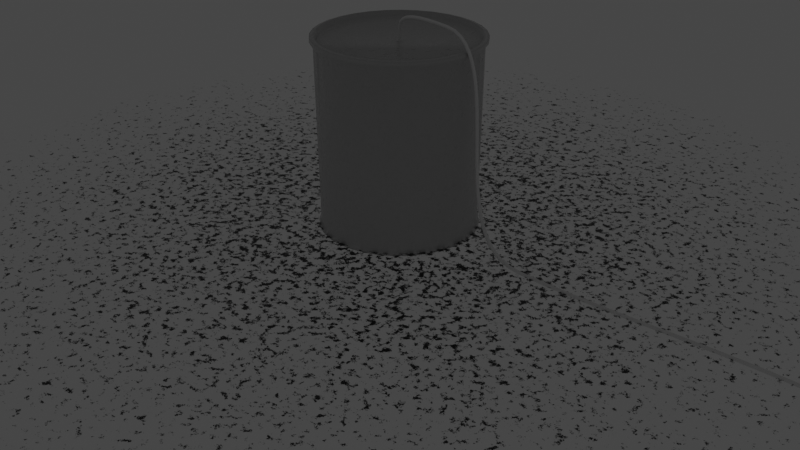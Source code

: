 # Source: TNT.blend  (saved by Blender 3.5.10; exported with 4.5.12 LTS)
import bpy
from mathutils import Matrix  # noqa: F401  (used for matrix-valued properties, if any)

bpy.ops.wm.read_factory_settings(use_empty=True)
scene = bpy.context.scene
scene.name = 'Scene'

# ---- collections
col_collection = bpy.data.collections.new('Collection'); scene.collection.children.link(col_collection)
col_camera____light = bpy.data.collections.new('Camera && Light'); scene.collection.children.link(col_camera____light)

# ---- images (referenced by path relative to the original .blend; pixels are not part of the script)
import os
ASSET_DIR = os.environ.get("B2B_ASSET_DIR", "")  # directory of the original .blend (textures are referenced by path, not embedded)
HERE = os.path.dirname(os.path.abspath(__file__))  # packed textures are extracted next to this script under _unpacked/

def load_image(name, relpath, width, height, colorspace="sRGB"):
    """Load a texture the original file referenced (path relative to the .blend, or extracted next to this script)."""
    p = next((c for c in (os.path.join(HERE, relpath), os.path.join(ASSET_DIR, relpath)) if relpath and os.path.exists(c)), "")
    if p:
        img = bpy.data.images.load(p, check_existing=True)
        img.name = name
    else:  # same state as the original file: an image datablock whose file is absent (Cycles renders it pink)
        img = bpy.data.images.new(name, width, height)
        img.source = "FILE"
        img.filepath = "//" + (relpath or name)
    img.colorspace_settings.name = colorspace
    return img
img_tnt_text_png = load_image('TNT_text.png', 'TNT_text.png', 1024, 1024, 'sRGB')
img_tntcylinder_diffuse = load_image('TNTcylinder_Diffuse', 'TNTcylinder_Diffuse.png', 1024, 1024, 'sRGB')
img_tntcylinder_roughness = load_image('TNTcylinder_Roughness', 'TNTcylinder_Roughness.png', 1024, 1024, 'Non-Color')
img_eplosionstain = load_image('EplosionStain', 'EplosionStain.png', 1024, 1024, 'sRGB')

# ---- materials (node trees are filled in below, after node groups)
mat_tntcylinder = bpy.data.materials.new('TNTcylinder')
mat_material_001 = bpy.data.materials.new('Material.001')
mat_explosionstain = bpy.data.materials.new('ExplosionStain')

# ---- material node trees
mat_tntcylinder.use_nodes = True; mat_tntcylinder.node_tree.nodes.clear()
_N = mat_tntcylinder.node_tree.nodes; _L = mat_tntcylinder.node_tree.links
n0 = _N.new('ShaderNodeMapping'); n0.name = 'Mapping'; n0.location = (-905, 263)
n0.inputs[1].default_value = (0.21, 1.76, 1.2)
n1 = _N.new('ShaderNodeTexCoord'); n1.name = 'Texture Coordinate'; n1.location = (-1085, 263)
n2 = _N.new('ShaderNodeMapping'); n2.name = 'Mapping.001'; n2.location = (-866, -161)
n2.inputs[1].default_value = (0.7, 1.76, 1.2)
n3 = _N.new('ShaderNodeTexCoord'); n3.name = 'Texture Coordinate.001'; n3.location = (-1046, -161)
n4 = _N.new('ShaderNodeMix'); n4.name = 'Mix.002'; n4.location = (-256, -150)
n4.data_type = 'RGBA'
n4.blend_type = 'ADD'
n4.inputs[0].default_value = 1.0
n5 = _N.new('ShaderNodeTexImage'); n5.name = 'Image Texture'; n5.location = (-672, 210)
n5.image = img_tnt_text_png
n6 = _N.new('ShaderNodeTexImage'); n6.name = 'Image Texture.001'; n6.location = (-633, -213)
n6.image = img_tnt_text_png
n7 = _N.new('ShaderNodeOutputMaterial'); n7.name = 'Material Output'; n7.location = (914, 229)
n8 = _N.new('ShaderNodeTexNoise'); n8.name = 'Noise Texture'; n8.location = (-304, -463)
n8.inputs[2].default_value = 3.4
n8.inputs[3].default_value = 7.8
n8.inputs[4].default_value = 0.1533
n9 = _N.new('ShaderNodeMapping'); n9.name = 'Mapping.002'; n9.location = (-484, -503)
n10 = _N.new('ShaderNodeTexCoord'); n10.name = 'Texture Coordinate.002'; n10.location = (-664, -503)
n11 = _N.new('ShaderNodeMapping'); n11.name = 'Mapping.003'; n11.location = (81, -684)
n12 = _N.new('ShaderNodeTexCoord'); n12.name = 'Texture Coordinate.003'; n12.location = (-99, -684)
n13 = _N.new('ShaderNodeValToRGB'); n13.name = 'ColorRamp.001'; n13.location = (-100, -312)
while len(n13.color_ramp.elements) > 1: n13.color_ramp.elements.remove(n13.color_ramp.elements[-1])
n13.color_ramp.elements[0].position = 0.0; n13.color_ramp.elements[0].color = (0.08566, 0.0001197, 0.0, 1.0)
_e = n13.color_ramp.elements.new(0.3855); _e.color = (1.0, 0.0002832, 0.0, 1.0)
n14 = _N.new('ShaderNodeTexNoise'); n14.name = 'Noise Texture.001'; n14.location = (261, -644)
n14.inputs[2].default_value = 20.0
n14.inputs[3].default_value = 7.8
n14.inputs[4].default_value = 0.5533
n15 = _N.new('ShaderNodeValToRGB'); n15.name = 'ColorRamp.002'; n15.location = (508, -551)
while len(n15.color_ramp.elements) > 1: n15.color_ramp.elements.remove(n15.color_ramp.elements[-1])
n15.color_ramp.elements[0].position = 0.3891; n15.color_ramp.elements[0].color = (0.2625, 0.2625, 0.2625, 1.0)
_e = n15.color_ramp.elements.new(1.0); _e.color = (0.5401, 0.5401, 0.5401, 1.0)
n16 = _N.new('ShaderNodeMix'); n16.name = 'Mix.001'; n16.location = (202, 148)
n16.data_type = 'RGBA'
n17 = _N.new('ShaderNodeMix'); n17.name = 'Mix'; n17.location = (-255, 105)
n17.data_type = 'RGBA'
n17.blend_type = 'ADD'
n17.inputs[0].default_value = 1.0
n18 = _N.new('ShaderNodeValToRGB'); n18.name = 'ColorRamp'; n18.location = (-97, 271)
while len(n18.color_ramp.elements) > 1: n18.color_ramp.elements.remove(n18.color_ramp.elements[-1])
n18.color_ramp.elements[0].position = 0.0; n18.color_ramp.elements[0].color = (0.0, 0.0, 0.0, 1.0)
_e = n18.color_ramp.elements.new(1.0); _e.color = (0.8933, 0.8933, 0.8933, 1.0)
n19 = _N.new('ShaderNodeBsdfPrincipled'); n19.name = 'Principled BSDF'; n19.location = (451, 227)
n19.distribution = 'GGX'
n19.subsurface_method = 'RANDOM_WALK_SKIN'
n19.inputs[3].default_value = 1.45
n19.inputs[27].default_value = (0.0, 0.0, 0.0, 1.0)
n19.inputs[28].default_value = 1.0
n20 = _N.new('ShaderNodeTexImage'); n20.name = 'Image Texture.002'; n20.location = (945, 17)
n20.image = img_tntcylinder_diffuse
n21 = _N.new('ShaderNodeTexImage'); n21.name = 'Image Texture.003'; n21.location = (1263, 20)
n21.image = img_tntcylinder_roughness
_L.new(n1.outputs[2], n0.inputs[0])
_L.new(n0.outputs[0], n5.inputs[0])
_L.new(n3.outputs[2], n2.inputs[0])
_L.new(n2.outputs[0], n6.inputs[0])
_L.new(n5.outputs[0], n17.inputs[6])
_L.new(n6.outputs[0], n17.inputs[7])
_L.new(n8.outputs[0], n13.inputs[0])
_L.new(n9.outputs[0], n8.inputs[0])
_L.new(n10.outputs[0], n9.inputs[0])
_L.new(n4.outputs[2], n16.inputs[0])
_L.new(n13.outputs[0], n16.inputs[6])
_L.new(n16.outputs[2], n19.inputs[0])
_L.new(n6.outputs[1], n4.inputs[6])
_L.new(n5.outputs[1], n4.inputs[7])
_L.new(n11.outputs[0], n14.inputs[0])
_L.new(n12.outputs[0], n11.inputs[0])
_L.new(n14.outputs[0], n15.inputs[0])
_L.new(n15.outputs[0], n19.inputs[2])
_L.new(n17.outputs[2], n18.inputs[0])
_L.new(n18.outputs[0], n16.inputs[7])
_L.new(n19.outputs[0], n7.inputs[0])
n7.is_active_output = True
mat_material_001.use_nodes = True; mat_material_001.node_tree.nodes.clear()
_N = mat_material_001.node_tree.nodes; _L = mat_material_001.node_tree.links
n0 = _N.new('ShaderNodeBsdfPrincipled'); n0.name = 'Principled BSDF'; n0.location = (10, 300)
n0.distribution = 'GGX'
n0.subsurface_method = 'RANDOM_WALK_SKIN'
n0.inputs[3].default_value = 1.45
n0.inputs[27].default_value = (0.0, 0.0, 0.0, 1.0)
n0.inputs[28].default_value = 1.0
n1 = _N.new('ShaderNodeOutputMaterial'); n1.name = 'Material Output'; n1.location = (300, 300)
n2 = _N.new('ShaderNodeTexNoise'); n2.name = 'Noise Texture'; n2.location = (-285, 223)
_L.new(n0.outputs[0], n1.inputs[0])
n1.is_active_output = True
mat_explosionstain.use_nodes = True; mat_explosionstain.node_tree.nodes.clear()
_N = mat_explosionstain.node_tree.nodes; _L = mat_explosionstain.node_tree.links
n0 = _N.new('ShaderNodeMapping'); n0.name = 'Mapping.001'; n0.location = (-649, -101)
n1 = _N.new('ShaderNodeMix'); n1.name = 'Mix'; n1.location = (87, -4)
n1.data_type = 'RGBA'
n2 = _N.new('ShaderNodeValToRGB'); n2.name = 'ColorRamp.001'; n2.location = (-283, -113)
while len(n2.color_ramp.elements) > 1: n2.color_ramp.elements.remove(n2.color_ramp.elements[-1])
n2.color_ramp.elements[0].position = 0.04; n2.color_ramp.elements[0].color = (0.0, 0.0, 0.0, 1.0)
_e = n2.color_ramp.elements.new(0.8182); _e.color = (1.0, 1.0, 1.0, 1.0)
n3 = _N.new('ShaderNodeTexCoord'); n3.name = 'Texture Coordinate.001'; n3.location = (-829, -101)
n4 = _N.new('ShaderNodeTexCoord'); n4.name = 'Texture Coordinate.002'; n4.location = (-348, -375)
n5 = _N.new('ShaderNodeOutputMaterial'); n5.name = 'Material Output'; n5.location = (1265, 258)
n6 = _N.new('ShaderNodeVectorMath'); n6.name = 'Vector Math'; n6.location = (1, -338)
n7 = _N.new('ShaderNodeMapping'); n7.name = 'Mapping'; n7.location = (-765, 259)
n7.inputs[1].default_value = (-0.5, -0.5, 0.0)
n8 = _N.new('ShaderNodeTexCoord'); n8.name = 'Texture Coordinate'; n8.location = (-945, 259)
n9 = _N.new('ShaderNodeTexGradient'); n9.name = 'Gradient Texture'; n9.location = (-585, 299)
n9.gradient_type = 'SPHERICAL'
n10 = _N.new('ShaderNodeValToRGB'); n10.name = 'ColorRamp'; n10.location = (-391, 240)
while len(n10.color_ramp.elements) > 1: n10.color_ramp.elements.remove(n10.color_ramp.elements[-1])
n10.color_ramp.elements[0].position = 0.3164; n10.color_ramp.elements[0].color = (0.0, 0.0, 0.0, 1.0)
_e = n10.color_ramp.elements.new(0.5527); _e.color = (1.0, 1.0, 1.0, 1.0)
n11 = _N.new('ShaderNodeMapping'); n11.name = 'Mapping.002'; n11.location = (45, -841)
n11.inputs[1].default_value = (-0.5, -0.5, 0.0)
n12 = _N.new('ShaderNodeTexCoord'); n12.name = 'Texture Coordinate.003'; n12.location = (-135, -841)
n13 = _N.new('ShaderNodeTexGradient'); n13.name = 'Gradient Texture.001'; n13.location = (225, -801)
n13.gradient_type = 'SPHERICAL'
n14 = _N.new('ShaderNodeSeparateXYZ'); n14.name = 'Separate XYZ'; n14.location = (210, -523)
n15 = _N.new('ShaderNodeMath'); n15.name = 'Math'; n15.location = (465, -565)
n15.inputs[1].default_value = -0.9
n16 = _N.new('ShaderNodeTexNoise'); n16.name = 'Noise Texture'; n16.location = (-469, -61)
n16.inputs[2].default_value = 203.9
n16.inputs[3].default_value = 7.7
n16.inputs[4].default_value = 0.8
n16.inputs[8].default_value = -1.1
n17 = _N.new('ShaderNodeMapping'); n17.name = 'Mapping.003'; n17.location = (-780, -614)
n18 = _N.new('ShaderNodeTexCoord'); n18.name = 'Texture Coordinate.004'; n18.location = (-960, -614)
n19 = _N.new('ShaderNodeTexNoise'); n19.name = 'Musgrave Texture'; n19.location = (-600, -574)
n19.width = 150
n19.normalize = False
n19.inputs[2].default_value = 143.7
n19.inputs[3].default_value = 5.27
n19.inputs[4].default_value = 0.7269
n19.inputs[5].default_value = 2.22
n20 = _N.new('ShaderNodeTexNoise'); n20.name = 'Noise Texture.001'; n20.location = (303, -176)
n20.inputs[2].default_value = 18.7
n21 = _N.new('ShaderNodeMix'); n21.name = 'Mix.001'; n21.location = (1167, -452)
n21.data_type = 'RGBA'
n22 = _N.new('ShaderNodeValToRGB'); n22.name = 'ColorRamp.003'; n22.location = (447, -859)
while len(n22.color_ramp.elements) > 1: n22.color_ramp.elements.remove(n22.color_ramp.elements[-1])
n22.color_ramp.elements[0].position = 0.2945; n22.color_ramp.elements[0].color = (0.0, 0.0, 0.0, 1.0)
_e = n22.color_ramp.elements.new(0.5127); _e.color = (1.0, 1.0, 1.0, 1.0)
n23 = _N.new('ShaderNodeValToRGB'); n23.name = 'ColorRamp.004'; n23.location = (528, -233)
while len(n23.color_ramp.elements) > 1: n23.color_ramp.elements.remove(n23.color_ramp.elements[-1])
n23.color_ramp.elements[0].position = 0.7309; n23.color_ramp.elements[0].color = (0.0, 0.0, 0.0, 1.0)
_e = n23.color_ramp.elements.new(0.9891); _e.color = (0.07166, 0.07166, 0.07166, 1.0)
n24 = _N.new('ShaderNodeBsdfPrincipled'); n24.name = 'Principled BSDF'; n24.location = (1397, 35)
n24.distribution = 'GGX'
n24.subsurface_method = 'RANDOM_WALK_SKIN'
n24.inputs[2].default_value = 0.3327
n24.inputs[3].default_value = 1.45
n24.inputs[27].default_value = (0.0, 0.0, 0.0, 1.0)
n24.inputs[28].default_value = 1.0
n25 = _N.new('ShaderNodeTexImage'); n25.name = 'Image Texture'; n25.location = (1711, -83)
n25.image = img_eplosionstain
n26 = _N.new('ShaderNodeValToRGB'); n26.name = 'ColorRamp.002'; n26.location = (783, -568)
while len(n26.color_ramp.elements) > 1: n26.color_ramp.elements.remove(n26.color_ramp.elements[-1])
n26.color_ramp.elements[0].position = 0.08364; n26.color_ramp.elements[0].color = (0.0, 0.0, 0.0, 1.0)
_e = n26.color_ramp.elements.new(0.2); _e.color = (1.0, 1.0, 1.0, 1.0)
_L.new(n0.outputs[0], n16.inputs[0])
_L.new(n3.outputs[0], n0.inputs[0])
_L.new(n10.outputs[0], n1.inputs[6])
_L.new(n10.outputs[0], n1.inputs[0])
_L.new(n2.outputs[0], n1.inputs[7])
_L.new(n2.outputs[0], n6.inputs[0])
_L.new(n6.outputs[0], n14.inputs[0])
_L.new(n15.outputs[0], n26.inputs[0])
_L.new(n14.outputs[0], n15.inputs[0])
_L.new(n8.outputs[0], n7.inputs[0])
_L.new(n7.outputs[0], n9.inputs[0])
_L.new(n9.outputs[1], n10.inputs[0])
_L.new(n12.outputs[0], n11.inputs[0])
_L.new(n11.outputs[0], n13.inputs[0])
_L.new(n13.outputs[1], n22.inputs[0])
_L.new(n22.outputs[0], n6.inputs[1])
_L.new(n19.outputs[0], n2.inputs[0])
_L.new(n17.outputs[0], n19.inputs[0])
_L.new(n18.outputs[0], n17.inputs[0])
_L.new(n20.outputs[0], n23.inputs[0])
_L.new(n26.outputs[0], n21.inputs[0])
_L.new(n26.outputs[0], n21.inputs[6])
_L.new(n23.outputs[0], n21.inputs[7])
_L.new(n26.outputs[0], n24.inputs[4])
_L.new(n21.outputs[2], n24.inputs[0])
_L.new(n24.outputs[0], n5.inputs[0])
n5.is_active_output = True

# ---- world
world_world = bpy.data.worlds.new('World'); scene.world = world_world
world_world.use_nodes = True; world_world.node_tree.nodes.clear()
_N = world_world.node_tree.nodes; _L = world_world.node_tree.links
n0 = _N.new('ShaderNodeOutputWorld'); n0.name = 'World Output'; n0.location = (300, 300)
n1 = _N.new('ShaderNodeBackground'); n1.name = 'Background'; n1.location = (10, 300)
n1.inputs[0].default_value = (0.05088, 0.05088, 0.05088, 1.0)
_L.new(n1.outputs[0], n0.inputs[0])
n0.is_active_output = True
world_world.color = (0.05088, 0.05088, 0.05088)
world_world.use_sun_shadow = False
world_world.sun_shadow_jitter_overblur = 0.0

# ---- cameras
cam_camera = bpy.data.cameras.new('Camera')
cam_camera.clip_end = 100.0
cam_camera.ortho_scale = 7.314

# ---- lights
light_light = bpy.data.lights.new('Light', 'POINT')
light_light.transmission_factor = 0.0
light_light.energy = 1000.0
light_light.shadow_soft_size = 0.1
light_light.shadow_maximum_resolution = 0.006
light_light.use_absolute_resolution = True

# ---- meshes
me_cylinder = bpy.data.meshes.new('Cylinder')
me_cylinder.from_pydata([(3.801e-08, 1.0, -1.192e-07), (3.882e-08, 0.9334, 1.858), (0.1951, 0.9808, -1.192e-07), (0.1821, 0.9155, 1.858), (0.3827, 0.9239, -1.192e-07), (0.3572, 0.8624, 1.858), (0.5556, 0.8315, -1.192e-07), (0.5186, 0.7761, 1.858), (0.7071, 0.7071, -1.192e-07), (0.66, 0.66, 1.858), (0.8315, 0.5556, -1.192e-07), (0.7761, 0.5186, 1.858), (0.9239, 0.3827, -1.192e-07), (0.8624, 0.3572, 1.858), (0.9808, 0.1951, -1.192e-07), (0.9155, 0.1821, 1.858), (1.0, -6.911e-09, -1.192e-07), (0.9334, -5.919e-09, 1.858), (0.9808, -0.1951, -1.192e-07), (0.9155, -0.1821, 1.858), (0.9239, -0.3827, -1.192e-07), (0.8624, -0.3572, 1.858), (0.8315, -0.5556, -1.192e-07), (0.7761, -0.5186, 1.858), (0.7071, -0.7071, -1.192e-07), (0.66, -0.66, 1.858), (0.5556, -0.8315, -1.192e-07), (0.5186, -0.7761, 1.858), (0.3827, -0.9239, -1.192e-07), (0.3572, -0.8624, 1.858), (0.1951, -0.9808, -1.192e-07), (0.1821, -0.9155, 1.858), (3.801e-08, -1.0, -1.192e-07), (3.882e-08, -0.9334, 1.858), (-0.1951, -0.9808, -1.192e-07), (-0.1821, -0.9155, 1.858), (-0.3827, -0.9239, -1.192e-07), (-0.3572, -0.8624, 1.858), (-0.5556, -0.8315, -1.192e-07), (-0.5186, -0.7761, 1.858), (-0.7071, -0.7071, -1.192e-07), (-0.66, -0.66, 1.858), (-0.8315, -0.5556, -1.192e-07), (-0.7761, -0.5186, 1.858), (-0.9239, -0.3827, -1.192e-07), (-0.8624, -0.3572, 1.858), (-0.9808, -0.1951, -1.192e-07), (-0.9155, -0.1821, 1.858), (-1.0, -6.911e-09, -1.192e-07), (-0.9334, -5.919e-09, 1.858), (-0.9808, 0.1951, -1.192e-07), (-0.9155, 0.1821, 1.858), (-0.9239, 0.3827, -1.192e-07), (-0.8624, 0.3572, 1.858), (-0.8315, 0.5556, -1.192e-07), (-0.7761, 0.5186, 1.858), (-0.7071, 0.7071, -1.192e-07), (-0.66, 0.66, 1.858), (-0.5556, 0.8315, -1.192e-07), (-0.5186, 0.7761, 1.858), (-0.3827, 0.9239, -1.192e-07), (-0.3572, 0.8624, 1.858), (-0.1951, 0.9808, -1.192e-07), (-0.1821, 0.9155, 1.858), (3.691e-08, 0.9709, 0.06821), (3.744e-08, 1.047, 1.922), (0.2043, 1.027, 1.922), (0.1894, 0.9522, 0.06821), (0.4008, 0.9675, 1.922), (0.3715, 0.897, 0.06821), (0.5818, 0.8708, 1.922), (0.5394, 0.8073, 0.06821), (0.7405, 0.7405, 1.922), (0.6865, 0.6865, 0.06821), (0.8708, 0.5818, 1.922), (0.8073, 0.5394, 0.06821), (0.9675, 0.4008, 1.922), (0.897, 0.3715, 0.06821), (1.027, 0.2043, 1.922), (0.9522, 0.1894, 0.06821), (1.047, -7.616e-09, 1.922), (0.9709, -6.71e-09, 0.06821), (1.027, -0.2043, 1.922), (0.9522, -0.1894, 0.06821), (0.9675, -0.4008, 1.922), (0.897, -0.3715, 0.06821), (0.8708, -0.5818, 1.922), (0.8073, -0.5394, 0.06821), (0.7405, -0.7405, 1.922), (0.6865, -0.6865, 0.06821), (0.5818, -0.8708, 1.922), (0.5394, -0.8073, 0.06821), (0.4008, -0.9675, 1.922), (0.3715, -0.897, 0.06821), (0.2043, -1.027, 1.922), (0.1894, -0.9522, 0.06821), (3.744e-08, -1.047, 1.922), (3.691e-08, -0.9709, 0.06821), (-0.2043, -1.027, 1.922), (-0.1894, -0.9522, 0.06821), (-0.4008, -0.9675, 1.922), (-0.3715, -0.897, 0.06821), (-0.5818, -0.8708, 1.922), (-0.5394, -0.8073, 0.06821), (-0.7405, -0.7405, 1.922), (-0.6865, -0.6865, 0.06821), (-0.8708, -0.5818, 1.922), (-0.8073, -0.5394, 0.06821), (-0.9675, -0.4008, 1.922), (-0.897, -0.3715, 0.06821), (-1.027, -0.2043, 1.922), (-0.9522, -0.1894, 0.06821), (-1.047, -7.616e-09, 1.922), (-0.9709, -6.71e-09, 0.06821), (-1.027, 0.2043, 1.922), (-0.9522, 0.1894, 0.06821), (-0.9675, 0.4008, 1.922), (-0.897, 0.3715, 0.06821), (-0.8708, 0.5818, 1.922), (-0.8073, 0.5394, 0.06821), (-0.7405, 0.7405, 1.922), (-0.6865, 0.6865, 0.06821), (-0.5818, 0.8708, 1.922), (-0.5394, 0.8073, 0.06821), (-0.4008, 0.9675, 1.922), (-0.3715, 0.897, 0.06821), (-0.2043, 1.027, 1.922), (-0.1894, 0.9522, 0.06821), (3.853e-08, 1.007, 1.847), (0.1964, 0.9876, 1.847), (0.3853, 0.9303, 1.847), (0.5594, 0.8372, 1.847), (0.712, 0.712, 1.847), (0.8372, 0.5594, 1.847), (0.9303, 0.3853, 1.847), (0.9876, 0.1964, 1.847), (1.007, -7.015e-09, 1.847), (0.9876, -0.1964, 1.847), (0.9303, -0.3853, 1.847), (0.8372, -0.5594, 1.847), (0.712, -0.712, 1.847), (0.5594, -0.8372, 1.847), (0.3853, -0.9303, 1.847), (0.1964, -0.9876, 1.847), (3.853e-08, -1.007, 1.847), (-0.1964, -0.9876, 1.847), (-0.3853, -0.9303, 1.847), (-0.5594, -0.8372, 1.847), (-0.712, -0.712, 1.847), (-0.8372, -0.5594, 1.847), (-0.9303, -0.3853, 1.847), (-0.9876, -0.1964, 1.847), (-1.007, -7.015e-09, 1.847), (-0.9876, 0.1964, 1.847), (-0.9303, 0.3853, 1.847), (-0.8372, 0.5594, 1.847), (-0.712, 0.712, 1.847), (-0.5594, 0.8372, 1.847), (-0.3853, 0.9303, 1.847), (-0.1964, 0.9876, 1.847), (3.82e-08, 0.9843, 1.935), (0.192, 0.9654, 1.935), (0.3767, 0.9094, 1.935), (0.5468, 0.8184, 1.935), (0.696, 0.696, 1.935), (0.8184, 0.5468, 1.935), (0.9094, 0.3767, 1.935), (0.9654, 0.192, 1.935), (0.9843, -6.677e-09, 1.935), (0.9654, -0.192, 1.935), (0.9094, -0.3767, 1.935), (0.8184, -0.5468, 1.935), (0.696, -0.696, 1.935), (0.5468, -0.8184, 1.935), (0.3767, -0.9094, 1.935), (0.192, -0.9654, 1.935), (3.82e-08, -0.9843, 1.935), (-0.192, -0.9654, 1.935), (-0.3767, -0.9094, 1.935), (-0.5468, -0.8184, 1.935), (-0.696, -0.696, 1.935), (-0.8184, -0.5468, 1.935), (-0.9094, -0.3767, 1.935), (-0.9654, -0.192, 1.935), (-0.9843, -6.677e-09, 1.935), (-0.9654, 0.192, 1.935), (-0.9094, 0.3767, 1.935), (-0.8184, 0.5468, 1.935), (-0.696, 0.696, 1.935), (-0.5468, 0.8184, 1.935), (-0.3767, 0.9094, 1.935), (-0.192, 0.9654, 1.935), (3.761e-08, 1.049, 1.886), (0.2047, 1.029, 1.886), (0.4015, 0.9693, 1.886), (0.5829, 0.8723, 1.886), (0.7419, 0.7419, 1.886), (0.8723, 0.5829, 1.886), (0.9693, 0.4015, 1.886), (1.029, 0.2047, 1.886), (1.049, -7.49e-09, 1.886), (1.029, -0.2047, 1.886), (0.9693, -0.4015, 1.886), (0.8723, -0.5829, 1.886), (0.7419, -0.7419, 1.886), (0.5829, -0.8723, 1.886), (0.4015, -0.9693, 1.886), (0.2047, -1.029, 1.886), (3.761e-08, -1.049, 1.886), (-0.2047, -1.029, 1.886), (-0.4015, -0.9693, 1.886), (-0.5829, -0.8723, 1.886), (-0.7419, -0.7419, 1.886), (-0.8723, -0.5829, 1.886), (-0.9693, -0.4015, 1.886), (-1.029, -0.2047, 1.886), (-1.049, -7.49e-09, 1.886), (-1.029, 0.2047, 1.886), (-0.9693, 0.4015, 1.886), (-0.8723, 0.5829, 1.886), (-0.7419, 0.7419, 1.886), (-0.5829, 0.8723, 1.886), (-0.4015, 0.9693, 1.886), (-0.2047, 1.029, 1.886), (3.872e-08, 0.9651, 1.884), (0.1883, 0.9465, 1.884), (0.3693, 0.8916, 1.884), (0.5362, 0.8024, 1.884), (0.6824, 0.6824, 1.884), (0.8024, 0.5362, 1.884), (0.8916, 0.3693, 1.884), (0.9465, 0.1883, 1.884), (0.9651, -6.057e-09, 1.884), (0.9465, -0.1883, 1.884), (0.8916, -0.3693, 1.884), (0.8024, -0.5362, 1.884), (0.6824, -0.6824, 1.884), (0.5362, -0.8024, 1.884), (0.3693, -0.8916, 1.884), (0.1883, -0.9465, 1.884), (3.872e-08, -0.9651, 1.884), (-0.1883, -0.9465, 1.884), (-0.3693, -0.8916, 1.884), (-0.5362, -0.8024, 1.884), (-0.6824, -0.6824, 1.884), (-0.8024, -0.5362, 1.884), (-0.8916, -0.3693, 1.884), (-0.9465, -0.1883, 1.884), (-0.9651, -6.057e-09, 1.884), (-0.9465, 0.1883, 1.884), (-0.8916, 0.3693, 1.884), (-0.8024, 0.5362, 1.884), (-0.6824, 0.6824, 1.884), (-0.5362, 0.8024, 1.884), (-0.3693, 0.8916, 1.884), (-0.1883, 0.9465, 1.884)], [], [(224, 1, 3, 225), (225, 3, 5, 226), (226, 5, 7, 227), (227, 7, 9, 228), (228, 9, 11, 229), (229, 11, 13, 230), (230, 13, 15, 231), (231, 15, 17, 232), (232, 17, 19, 233), (233, 19, 21, 234), (234, 21, 23, 235), (235, 23, 25, 236), (236, 25, 27, 237), (237, 27, 29, 238), (238, 29, 31, 239), (239, 31, 33, 240), (240, 33, 35, 241), (241, 35, 37, 242), (242, 37, 39, 243), (243, 39, 41, 244), (244, 41, 43, 245), (245, 43, 45, 246), (246, 45, 47, 247), (247, 47, 49, 248), (248, 49, 51, 249), (249, 51, 53, 250), (250, 53, 55, 251), (251, 55, 57, 252), (252, 57, 59, 253), (253, 59, 61, 254), (3, 1, 63, 61, 59, 57, 55, 53, 51, 49, 47, 45, 43, 41, 39, 37, 35, 33, 31, 29, 27, 25, 23, 21, 19, 17, 15, 13, 11, 9, 7, 5), (254, 61, 63, 255), (255, 63, 1, 224), (0, 2, 4, 6, 8, 10, 12, 14, 16, 18, 20, 22, 24, 26, 28, 30, 32, 34, 36, 38, 40, 42, 44, 46, 48, 50, 52, 54, 56, 58, 60, 62), (62, 127, 64, 0), (223, 126, 65, 192), (60, 125, 127, 62), (222, 124, 126, 223), (58, 123, 125, 60), (221, 122, 124, 222), (56, 121, 123, 58), (220, 120, 122, 221), (54, 119, 121, 56), (219, 118, 120, 220), (52, 117, 119, 54), (218, 116, 118, 219), (50, 115, 117, 52), (217, 114, 116, 218), (48, 113, 115, 50), (216, 112, 114, 217), (46, 111, 113, 48), (215, 110, 112, 216), (44, 109, 111, 46), (214, 108, 110, 215), (42, 107, 109, 44), (213, 106, 108, 214), (40, 105, 107, 42), (212, 104, 106, 213), (38, 103, 105, 40), (211, 102, 104, 212), (36, 101, 103, 38), (210, 100, 102, 211), (34, 99, 101, 36), (209, 98, 100, 210), (32, 97, 99, 34), (208, 96, 98, 209), (30, 95, 97, 32), (207, 94, 96, 208), (28, 93, 95, 30), (206, 92, 94, 207), (26, 91, 93, 28), (205, 90, 92, 206), (24, 89, 91, 26), (204, 88, 90, 205), (22, 87, 89, 24), (203, 86, 88, 204), (20, 85, 87, 22), (202, 84, 86, 203), (18, 83, 85, 20), (201, 82, 84, 202), (16, 81, 83, 18), (200, 80, 82, 201), (14, 79, 81, 16), (199, 78, 80, 200), (12, 77, 79, 14), (198, 76, 78, 199), (10, 75, 77, 12), (197, 74, 76, 198), (8, 73, 75, 10), (196, 72, 74, 197), (6, 71, 73, 8), (195, 70, 72, 196), (4, 69, 71, 6), (194, 68, 70, 195), (2, 67, 69, 4), (193, 66, 68, 194), (0, 64, 67, 2), (192, 65, 66, 193), (64, 128, 129, 67), (67, 129, 130, 69), (69, 130, 131, 71), (71, 131, 132, 73), (73, 132, 133, 75), (75, 133, 134, 77), (77, 134, 135, 79), (79, 135, 136, 81), (81, 136, 137, 83), (83, 137, 138, 85), (85, 138, 139, 87), (87, 139, 140, 89), (89, 140, 141, 91), (91, 141, 142, 93), (93, 142, 143, 95), (95, 143, 144, 97), (97, 144, 145, 99), (99, 145, 146, 101), (101, 146, 147, 103), (103, 147, 148, 105), (105, 148, 149, 107), (107, 149, 150, 109), (109, 150, 151, 111), (111, 151, 152, 113), (113, 152, 153, 115), (115, 153, 154, 117), (117, 154, 155, 119), (119, 155, 156, 121), (121, 156, 157, 123), (123, 157, 158, 125), (125, 158, 159, 127), (127, 159, 128, 64), (126, 191, 160, 65), (124, 190, 191, 126), (122, 189, 190, 124), (120, 188, 189, 122), (118, 187, 188, 120), (116, 186, 187, 118), (114, 185, 186, 116), (112, 184, 185, 114), (110, 183, 184, 112), (108, 182, 183, 110), (106, 181, 182, 108), (104, 180, 181, 106), (102, 179, 180, 104), (100, 178, 179, 102), (98, 177, 178, 100), (96, 176, 177, 98), (94, 175, 176, 96), (92, 174, 175, 94), (90, 173, 174, 92), (88, 172, 173, 90), (86, 171, 172, 88), (84, 170, 171, 86), (82, 169, 170, 84), (80, 168, 169, 82), (78, 167, 168, 80), (76, 166, 167, 78), (74, 165, 166, 76), (72, 164, 165, 74), (70, 163, 164, 72), (68, 162, 163, 70), (66, 161, 162, 68), (65, 160, 161, 66), (128, 192, 193, 129), (129, 193, 194, 130), (130, 194, 195, 131), (131, 195, 196, 132), (132, 196, 197, 133), (133, 197, 198, 134), (134, 198, 199, 135), (135, 199, 200, 136), (136, 200, 201, 137), (137, 201, 202, 138), (138, 202, 203, 139), (139, 203, 204, 140), (140, 204, 205, 141), (141, 205, 206, 142), (142, 206, 207, 143), (143, 207, 208, 144), (144, 208, 209, 145), (145, 209, 210, 146), (146, 210, 211, 147), (147, 211, 212, 148), (148, 212, 213, 149), (149, 213, 214, 150), (150, 214, 215, 151), (151, 215, 216, 152), (152, 216, 217, 153), (153, 217, 218, 154), (154, 218, 219, 155), (155, 219, 220, 156), (156, 220, 221, 157), (157, 221, 222, 158), (158, 222, 223, 159), (159, 223, 192, 128), (191, 255, 224, 160), (190, 254, 255, 191), (189, 253, 254, 190), (188, 252, 253, 189), (187, 251, 252, 188), (186, 250, 251, 187), (185, 249, 250, 186), (184, 248, 249, 185), (183, 247, 248, 184), (182, 246, 247, 183), (181, 245, 246, 182), (180, 244, 245, 181), (179, 243, 244, 180), (178, 242, 243, 179), (177, 241, 242, 178), (176, 240, 241, 177), (175, 239, 240, 176), (174, 238, 239, 175), (173, 237, 238, 174), (172, 236, 237, 173), (171, 235, 236, 172), (170, 234, 235, 171), (169, 233, 234, 170), (168, 232, 233, 169), (167, 231, 232, 168), (166, 230, 231, 167), (165, 229, 230, 166), (164, 228, 229, 165), (163, 227, 228, 164), (162, 226, 227, 163), (161, 225, 226, 162), (160, 224, 225, 161)])
me_cylinder.polygons.foreach_set('use_smooth', [True] * 226)
_uv = me_cylinder.uv_layers.new(name='UVMap')
_uv.uv.foreach_set('vector', [1.0, 0.997, 1.0, 1.0, 0.9688, 1.0, 0.9687, 0.997, 0.9687, 0.997, 0.9688, 1.0, 0.9375, 1.0, 0.9375, 0.997, 0.9375, 0.997, 0.9375, 1.0, 0.9062, 1.0, 0.9062, 0.997, 0.9062, 0.997, 0.9062, 1.0, 0.875, 1.0, 0.875, 0.997, 0.875, 0.997, 0.875, 1.0, 0.8438, 1.0, 0.8437, 0.997, 0.8437, 0.997, 0.8438, 1.0, 0.8125, 1.0, 0.8125, 0.997, 0.8125, 0.997, 0.8125, 1.0, 0.7812, 1.0, 0.7812, 0.997, 0.7812, 0.997, 0.7812, 1.0, 0.75, 1.0, 0.75, 0.997, 0.75, 0.997, 0.75, 1.0, 0.7188, 1.0, 0.7187, 0.997, 0.7187, 0.997, 0.7188, 1.0, 0.6875, 1.0, 0.6875, 0.997, 0.6875, 0.997, 0.6875, 1.0, 0.6562, 1.0, 0.6562, 0.997, 0.6562, 0.997, 0.6562, 1.0, 0.625, 1.0, 0.625, 0.997, 0.625, 0.997, 0.625, 1.0, 0.5938, 1.0, 0.5938, 0.997, 0.5938, 0.997, 0.5938, 1.0, 0.5625, 1.0, 0.5625, 0.997, 0.5625, 0.997, 0.5625, 1.0, 0.5312, 1.0, 0.5312, 0.997, 0.5312, 0.997, 0.5312, 1.0, 0.5, 1.0, 0.5, 0.997, 0.5, 0.997, 0.5, 1.0, 0.4688, 1.0, 0.4687, 0.997, 0.4687, 0.997, 0.4688, 1.0, 0.4375, 1.0, 0.4375, 0.997, 0.4375, 0.997, 0.4375, 1.0, 0.4062, 1.0, 0.4063, 0.997, 0.4063, 0.997, 0.4062, 1.0, 0.375, 1.0, 0.375, 0.997, 0.375, 0.997, 0.375, 1.0, 0.3438, 1.0, 0.3437, 0.997, 0.3437, 0.997, 0.3438, 1.0, 0.3125, 1.0, 0.3125, 0.997, 0.3125, 0.997, 0.3125, 1.0, 0.2812, 1.0, 0.2812, 0.997, 0.2812, 0.997, 0.2812, 1.0, 0.25, 1.0, 0.25, 0.997, 0.25, 0.997, 0.25, 1.0, 0.2188, 1.0, 0.2187, 0.997, 0.2187, 0.997, 0.2188, 1.0, 0.1875, 1.0, 0.1875, 0.997, 0.1875, 0.997, 0.1875, 1.0, 0.1562, 1.0, 0.1562, 0.997, 0.1562, 0.997, 0.1562, 1.0, 0.125, 1.0, 0.125, 0.997, 0.125, 0.997, 0.125, 1.0, 0.09375, 1.0, 0.09375, 0.997, 0.09375, 0.997, 0.09375, 1.0, 0.0625, 1.0, 0.0625, 0.997, 0.2968, 0.4854, 0.25, 0.49, 0.2032, 0.4854, 0.1582, 0.4717, 0.1167, 0.4496, 0.08029, 0.4197, 0.05045, 0.3833, 0.02827, 0.3418, 0.01461, 0.2968, 0.01, 0.25, 0.01461, 0.2032, 0.02827, 0.1582, 0.05045, 0.1167, 0.08029, 0.08029, 0.1167, 0.05045, 0.1582, 0.02827, 0.2032, 0.01461, 0.25, 0.01, 0.2968, 0.01461, 0.3418, 0.02827, 0.3833, 0.05045, 0.4197, 0.08029, 0.4496, 0.1167, 0.4717, 0.1582, 0.4854, 0.2032, 0.49, 0.25, 0.4854, 0.2968, 0.4717, 0.3418, 0.4496, 0.3833, 0.4197, 0.4197, 0.3833, 0.4496, 0.3418, 0.4717, 0.0625, 0.997, 0.0625, 1.0, 0.03125, 1.0, 0.03125, 0.997, 0.03125, 0.997, 0.03125, 1.0, 0.0, 1.0, 0.0, 0.997, 0.75, 0.49, 0.7968, 0.4854, 0.8418, 0.4717, 0.8833, 0.4496, 0.9197, 0.4197, 0.9496, 0.3833, 0.9717, 0.3418, 0.9854, 0.2968, 0.99, 0.25, 0.9854, 0.2032, 0.9717, 0.1582, 0.9496, 0.1167, 0.9197, 0.08029, 0.8833, 0.05045, 0.8418, 0.02827, 0.7968, 0.01461, 0.75, 0.01, 0.7032, 0.01461, 0.6582, 0.02827, 0.6167, 0.05045, 0.5803, 0.08029, 0.5504, 0.1167, 0.5283, 0.1582, 0.5146, 0.2032, 0.51, 0.25, 0.5146, 0.2968, 0.5283, 0.3418, 0.5504, 0.3833, 0.5803, 0.4197, 0.6167, 0.4496, 0.6582, 0.4717, 0.7032, 0.4854, 0.03125, 0.5, 0.03125, 0.5171, 0.0, 0.5171, 0.0, 0.5, 0.03125, 0.9715, 0.03125, 0.9805, 0.0, 0.9805, 0.0, 0.9715, 0.0625, 0.5, 0.0625, 0.5171, 0.03125, 0.5171, 0.03125, 0.5, 0.0625, 0.9715, 0.0625, 0.9805, 0.03125, 0.9805, 0.03125, 0.9715, 0.09375, 0.5, 0.09375, 0.5171, 0.0625, 0.5171, 0.0625, 0.5, 0.09375, 0.9715, 0.09375, 0.9805, 0.0625, 0.9805, 0.0625, 0.9715, 0.125, 0.5, 0.125, 0.5171, 0.09375, 0.5171, 0.09375, 0.5, 0.125, 0.9715, 0.125, 0.9805, 0.09375, 0.9805, 0.09375, 0.9715, 0.1562, 0.5, 0.1562, 0.5171, 0.125, 0.5171, 0.125, 0.5, 0.1562, 0.9715, 0.1562, 0.9805, 0.125, 0.9805, 0.125, 0.9715, 0.1875, 0.5, 0.1875, 0.5171, 0.1562, 0.5171, 0.1562, 0.5, 0.1875, 0.9715, 0.1875, 0.9805, 0.1562, 0.9805, 0.1562, 0.9715, 0.2188, 0.5, 0.2188, 0.5171, 0.1875, 0.5171, 0.1875, 0.5, 0.2188, 0.9715, 0.2188, 0.9805, 0.1875, 0.9805, 0.1875, 0.9715, 0.25, 0.5, 0.25, 0.5171, 0.2188, 0.5171, 0.2188, 0.5, 0.25, 0.9715, 0.25, 0.9805, 0.2188, 0.9805, 0.2188, 0.9715, 0.2812, 0.5, 0.2812, 0.5171, 0.25, 0.5171, 0.25, 0.5, 0.2812, 0.9715, 0.2812, 0.9805, 0.25, 0.9805, 0.25, 0.9715, 0.3125, 0.5, 0.3125, 0.5171, 0.2812, 0.5171, 0.2812, 0.5, 0.3125, 0.9715, 0.3125, 0.9805, 0.2812, 0.9805, 0.2812, 0.9715, 0.3438, 0.5, 0.3438, 0.5171, 0.3125, 0.5171, 0.3125, 0.5, 0.3438, 0.9715, 0.3438, 0.9805, 0.3125, 0.9805, 0.3125, 0.9715, 0.375, 0.5, 0.375, 0.5171, 0.3438, 0.5171, 0.3438, 0.5, 0.375, 0.9715, 0.375, 0.9805, 0.3438, 0.9805, 0.3438, 0.9715, 0.4062, 0.5, 0.4062, 0.5171, 0.375, 0.5171, 0.375, 0.5, 0.4062, 0.9715, 0.4062, 0.9805, 0.375, 0.9805, 0.375, 0.9715, 0.4375, 0.5, 0.4375, 0.5171, 0.4062, 0.5171, 0.4062, 0.5, 0.4375, 0.9715, 0.4375, 0.9805, 0.4062, 0.9805, 0.4062, 0.9715, 0.4688, 0.5, 0.4688, 0.5171, 0.4375, 0.5171, 0.4375, 0.5, 0.4688, 0.9715, 0.4688, 0.9805, 0.4375, 0.9805, 0.4375, 0.9715, 0.5, 0.5, 0.5, 0.5171, 0.4688, 0.5171, 0.4688, 0.5, 0.5, 0.9715, 0.5, 0.9805, 0.4688, 0.9805, 0.4688, 0.9715, 0.5312, 0.5, 0.5312, 0.5171, 0.5, 0.5171, 0.5, 0.5, 0.5312, 0.9715, 0.5312, 0.9805, 0.5, 0.9805, 0.5, 0.9715, 0.5625, 0.5, 0.5625, 0.5171, 0.5312, 0.5171, 0.5312, 0.5, 0.5625, 0.9715, 0.5625, 0.9805, 0.5312, 0.9805, 0.5312, 0.9715, 0.5938, 0.5, 0.5938, 0.5171, 0.5625, 0.5171, 0.5625, 0.5, 0.5938, 0.9715, 0.5938, 0.9805, 0.5625, 0.9805, 0.5625, 0.9715, 0.625, 0.5, 0.625, 0.5171, 0.5938, 0.5171, 0.5938, 0.5, 0.625, 0.9715, 0.625, 0.9805, 0.5938, 0.9805, 0.5938, 0.9715, 0.6562, 0.5, 0.6562, 0.5171, 0.625, 0.5171, 0.625, 0.5, 0.6562, 0.9715, 0.6562, 0.9805, 0.625, 0.9805, 0.625, 0.9715, 0.6875, 0.5, 0.6875, 0.5171, 0.6562, 0.5171, 0.6562, 0.5, 0.6875, 0.9715, 0.6875, 0.9805, 0.6562, 0.9805, 0.6562, 0.9715, 0.7188, 0.5, 0.7188, 0.5171, 0.6875, 0.5171, 0.6875, 0.5, 0.7188, 0.9715, 0.7188, 0.9805, 0.6875, 0.9805, 0.6875, 0.9715, 0.75, 0.5, 0.75, 0.5171, 0.7188, 0.5171, 0.7188, 0.5, 0.75, 0.9715, 0.75, 0.9805, 0.7188, 0.9805, 0.7188, 0.9715, 0.7812, 0.5, 0.7812, 0.5171, 0.75, 0.5171, 0.75, 0.5, 0.7812, 0.9715, 0.7812, 0.9805, 0.75, 0.9805, 0.75, 0.9715, 0.8125, 0.5, 0.8125, 0.5171, 0.7812, 0.5171, 0.7812, 0.5, 0.8125, 0.9715, 0.8125, 0.9805, 0.7812, 0.9805, 0.7812, 0.9715, 0.8438, 0.5, 0.8438, 0.5171, 0.8125, 0.5171, 0.8125, 0.5, 0.8438, 0.9715, 0.8438, 0.9805, 0.8125, 0.9805, 0.8125, 0.9715, 0.875, 0.5, 0.875, 0.5171, 0.8438, 0.5171, 0.8438, 0.5, 0.875, 0.9715, 0.875, 0.9805, 0.8438, 0.9805, 0.8438, 0.9715, 0.9062, 0.5, 0.9062, 0.5171, 0.875, 0.5171, 0.875, 0.5, 0.9062, 0.9715, 0.9062, 0.9805, 0.875, 0.9805, 0.875, 0.9715, 0.9375, 0.5, 0.9375, 0.5171, 0.9062, 0.5171, 0.9062, 0.5, 0.9375, 0.9715, 0.9375, 0.9805, 0.9062, 0.9805, 0.9062, 0.9715, 0.9688, 0.5, 0.9688, 0.5171, 0.9375, 0.5171, 0.9375, 0.5, 0.9688, 0.9715, 0.9688, 0.9805, 0.9375, 0.9805, 0.9375, 0.9715, 1.0, 0.5, 1.0, 0.5171, 0.9688, 0.5171, 0.9688, 0.5, 1.0, 0.9715, 1.0, 0.9805, 0.9688, 0.9805, 0.9688, 0.9715, 1.0, 0.5171, 1.0, 0.9617, 0.9688, 0.9617, 0.9688, 0.5171, 0.9688, 0.5171, 0.9688, 0.9617, 0.9375, 0.9617, 0.9375, 0.5171, 0.9375, 0.5171, 0.9375, 0.9617, 0.9062, 0.9617, 0.9062, 0.5171, 0.9062, 0.5171, 0.9062, 0.9617, 0.875, 0.9617, 0.875, 0.5171, 0.875, 0.5171, 0.875, 0.9617, 0.8438, 0.9617, 0.8438, 0.5171, 0.8438, 0.5171, 0.8438, 0.9617, 0.8125, 0.9617, 0.8125, 0.5171, 0.8125, 0.5171, 0.8125, 0.9617, 0.7812, 0.9617, 0.7812, 0.5171, 0.7812, 0.5171, 0.7812, 0.9617, 0.75, 0.9617, 0.75, 0.5171, 0.75, 0.5171, 0.75, 0.9617, 0.7187, 0.9617, 0.7188, 0.5171, 0.7188, 0.5171, 0.7187, 0.9617, 0.6875, 0.9617, 0.6875, 0.5171, 0.6875, 0.5171, 0.6875, 0.9617, 0.6562, 0.9617, 0.6562, 0.5171, 0.6562, 0.5171, 0.6562, 0.9617, 0.625, 0.9617, 0.625, 0.5171, 0.625, 0.5171, 0.625, 0.9617, 0.5938, 0.9617, 0.5938, 0.5171, 0.5938, 0.5171, 0.5938, 0.9617, 0.5625, 0.9617, 0.5625, 0.5171, 0.5625, 0.5171, 0.5625, 0.9617, 0.5312, 0.9617, 0.5312, 0.5171, 0.5312, 0.5171, 0.5312, 0.9617, 0.5, 0.9617, 0.5, 0.5171, 0.5, 0.5171, 0.5, 0.9617, 0.4687, 0.9617, 0.4688, 0.5171, 0.4688, 0.5171, 0.4687, 0.9617, 0.4375, 0.9617, 0.4375, 0.5171, 0.4375, 0.5171, 0.4375, 0.9617, 0.4062, 0.9617, 0.4062, 0.5171, 0.4062, 0.5171, 0.4062, 0.9617, 0.375, 0.9617, 0.375, 0.5171, 0.375, 0.5171, 0.375, 0.9617, 0.3438, 0.9617, 0.3438, 0.5171, 0.3438, 0.5171, 0.3438, 0.9617, 0.3125, 0.9617, 0.3125, 0.5171, 0.3125, 0.5171, 0.3125, 0.9617, 0.2812, 0.9617, 0.2812, 0.5171, 0.2812, 0.5171, 0.2812, 0.9617, 0.25, 0.9617, 0.25, 0.5171, 0.25, 0.5171, 0.25, 0.9617, 0.2188, 0.9617, 0.2188, 0.5171, 0.2188, 0.5171, 0.2188, 0.9617, 0.1875, 0.9617, 0.1875, 0.5171, 0.1875, 0.5171, 0.1875, 0.9617, 0.1562, 0.9617, 0.1562, 0.5171, 0.1562, 0.5171, 0.1562, 0.9617, 0.125, 0.9617, 0.125, 0.5171, 0.125, 0.5171, 0.125, 0.9617, 0.09375, 0.9617, 0.09375, 0.5171, 0.09375, 0.5171, 0.09375, 0.9617, 0.0625, 0.9617, 0.0625, 0.5171, 0.0625, 0.5171, 0.0625, 0.9617, 0.03125, 0.9617, 0.03125, 0.5171, 0.03125, 0.5171, 0.03125, 0.9617, 0.0, 0.9617, 0.0, 0.5171, 0.03125, 0.9805, 0.03125, 0.9913, 0.0, 0.9913, 0.0, 0.9805, 0.0625, 0.9805, 0.0625, 0.9913, 0.03125, 0.9913, 0.03125, 0.9805, 0.09375, 0.9805, 0.09375, 0.9913, 0.0625, 0.9913, 0.0625, 0.9805, 0.125, 0.9805, 0.125, 0.9913, 0.09375, 0.9913, 0.09375, 0.9805, 0.1562, 0.9805, 0.1562, 0.9913, 0.125, 0.9913, 0.125, 0.9805, 0.1875, 0.9805, 0.1875, 0.9913, 0.1562, 0.9913, 0.1562, 0.9805, 0.2188, 0.9805, 0.2188, 0.9913, 0.1875, 0.9913, 0.1875, 0.9805, 0.25, 0.9805, 0.25, 0.9913, 0.2188, 0.9913, 0.2188, 0.9805, 0.2812, 0.9805, 0.2812, 0.9913, 0.25, 0.9913, 0.25, 0.9805, 0.3125, 0.9805, 0.3125, 0.9913, 0.2812, 0.9913, 0.2812, 0.9805, 0.3438, 0.9805, 0.3438, 0.9913, 0.3125, 0.9913, 0.3125, 0.9805, 0.375, 0.9805, 0.375, 0.9913, 0.3438, 0.9913, 0.3438, 0.9805, 0.4062, 0.9805, 0.4062, 0.9913, 0.375, 0.9913, 0.375, 0.9805, 0.4375, 0.9805, 0.4375, 0.9913, 0.4062, 0.9913, 0.4062, 0.9805, 0.4688, 0.9805, 0.4688, 0.9913, 0.4375, 0.9913, 0.4375, 0.9805, 0.5, 0.9805, 0.5, 0.9913, 0.4688, 0.9913, 0.4688, 0.9805, 0.5312, 0.9805, 0.5312, 0.9913, 0.5, 0.9913, 0.5, 0.9805, 0.5625, 0.9805, 0.5625, 0.9913, 0.5312, 0.9913, 0.5312, 0.9805, 0.5938, 0.9805, 0.5938, 0.9913, 0.5625, 0.9913, 0.5625, 0.9805, 0.625, 0.9805, 0.625, 0.9913, 0.5938, 0.9913, 0.5938, 0.9805, 0.6562, 0.9805, 0.6562, 0.9913, 0.625, 0.9913, 0.625, 0.9805, 0.6875, 0.9805, 0.6875, 0.9913, 0.6562, 0.9913, 0.6562, 0.9805, 0.7188, 0.9805, 0.7188, 0.9913, 0.6875, 0.9913, 0.6875, 0.9805, 0.75, 0.9805, 0.75, 0.9913, 0.7188, 0.9913, 0.7188, 0.9805, 0.7812, 0.9805, 0.7812, 0.9913, 0.75, 0.9913, 0.75, 0.9805, 0.8125, 0.9805, 0.8125, 0.9913, 0.7812, 0.9913, 0.7812, 0.9805, 0.8438, 0.9805, 0.8438, 0.9913, 0.8125, 0.9913, 0.8125, 0.9805, 0.875, 0.9805, 0.875, 0.9913, 0.8438, 0.9913, 0.8438, 0.9805, 0.9062, 0.9805, 0.9062, 0.9913, 0.875, 0.9913, 0.875, 0.9805, 0.9375, 0.9805, 0.9375, 0.9913, 0.9062, 0.9913, 0.9062, 0.9805, 0.9688, 0.9805, 0.9688, 0.9913, 0.9375, 0.9913, 0.9375, 0.9805, 1.0, 0.9805, 1.0, 0.9913, 0.9688, 0.9913, 0.9688, 0.9805, 1.0, 0.9617, 1.0, 0.9715, 0.9688, 0.9715, 0.9688, 0.9617, 0.9688, 0.9617, 0.9688, 0.9715, 0.9375, 0.9715, 0.9375, 0.9617, 0.9375, 0.9617, 0.9375, 0.9715, 0.9062, 0.9715, 0.9062, 0.9617, 0.9062, 0.9617, 0.9062, 0.9715, 0.875, 0.9715, 0.875, 0.9617, 0.875, 0.9617, 0.875, 0.9715, 0.8438, 0.9715, 0.8438, 0.9617, 0.8438, 0.9617, 0.8438, 0.9715, 0.8125, 0.9715, 0.8125, 0.9617, 0.8125, 0.9617, 0.8125, 0.9715, 0.7812, 0.9715, 0.7812, 0.9617, 0.7812, 0.9617, 0.7812, 0.9715, 0.75, 0.9715, 0.75, 0.9617, 0.75, 0.9617, 0.75, 0.9715, 0.7188, 0.9715, 0.7187, 0.9617, 0.7187, 0.9617, 0.7188, 0.9715, 0.6875, 0.9715, 0.6875, 0.9617, 0.6875, 0.9617, 0.6875, 0.9715, 0.6562, 0.9715, 0.6562, 0.9617, 0.6562, 0.9617, 0.6562, 0.9715, 0.625, 0.9715, 0.625, 0.9617, 0.625, 0.9617, 0.625, 0.9715, 0.5938, 0.9715, 0.5938, 0.9617, 0.5938, 0.9617, 0.5938, 0.9715, 0.5625, 0.9715, 0.5625, 0.9617, 0.5625, 0.9617, 0.5625, 0.9715, 0.5312, 0.9715, 0.5312, 0.9617, 0.5312, 0.9617, 0.5312, 0.9715, 0.5, 0.9715, 0.5, 0.9617, 0.5, 0.9617, 0.5, 0.9715, 0.4688, 0.9715, 0.4687, 0.9617, 0.4687, 0.9617, 0.4688, 0.9715, 0.4375, 0.9715, 0.4375, 0.9617, 0.4375, 0.9617, 0.4375, 0.9715, 0.4062, 0.9715, 0.4062, 0.9617, 0.4062, 0.9617, 0.4062, 0.9715, 0.375, 0.9715, 0.375, 0.9617, 0.375, 0.9617, 0.375, 0.9715, 0.3438, 0.9715, 0.3438, 0.9617, 0.3438, 0.9617, 0.3438, 0.9715, 0.3125, 0.9715, 0.3125, 0.9617, 0.3125, 0.9617, 0.3125, 0.9715, 0.2812, 0.9715, 0.2812, 0.9617, 0.2812, 0.9617, 0.2812, 0.9715, 0.25, 0.9715, 0.25, 0.9617, 0.25, 0.9617, 0.25, 0.9715, 0.2188, 0.9715, 0.2188, 0.9617, 0.2188, 0.9617, 0.2188, 0.9715, 0.1875, 0.9715, 0.1875, 0.9617, 0.1875, 0.9617, 0.1875, 0.9715, 0.1562, 0.9715, 0.1562, 0.9617, 0.1562, 0.9617, 0.1562, 0.9715, 0.125, 0.9715, 0.125, 0.9617, 0.125, 0.9617, 0.125, 0.9715, 0.09375, 0.9715, 0.09375, 0.9617, 0.09375, 0.9617, 0.09375, 0.9715, 0.0625, 0.9715, 0.0625, 0.9617, 0.0625, 0.9617, 0.0625, 0.9715, 0.03125, 0.9715, 0.03125, 0.9617, 0.03125, 0.9617, 0.03125, 0.9715, 0.0, 0.9715, 0.0, 0.9617, 0.03125, 0.9913, 0.03125, 0.997, 0.0, 0.997, 0.0, 0.9913, 0.0625, 0.9913, 0.0625, 0.997, 0.03125, 0.997, 0.03125, 0.9913, 0.09375, 0.9913, 0.09375, 0.997, 0.0625, 0.997, 0.0625, 0.9913, 0.125, 0.9913, 0.125, 0.997, 0.09375, 0.997, 0.09375, 0.9913, 0.1562, 0.9913, 0.1562, 0.997, 0.125, 0.997, 0.125, 0.9913, 0.1875, 0.9913, 0.1875, 0.997, 0.1562, 0.997, 0.1562, 0.9913, 0.2188, 0.9913, 0.2187, 0.997, 0.1875, 0.997, 0.1875, 0.9913, 0.25, 0.9913, 0.25, 0.997, 0.2187, 0.997, 0.2188, 0.9913, 0.2812, 0.9913, 0.2812, 0.997, 0.25, 0.997, 0.25, 0.9913, 0.3125, 0.9913, 0.3125, 0.997, 0.2812, 0.997, 0.2812, 0.9913, 0.3438, 0.9913, 0.3437, 0.997, 0.3125, 0.997, 0.3125, 0.9913, 0.375, 0.9913, 0.375, 0.997, 0.3437, 0.997, 0.3438, 0.9913, 0.4062, 0.9913, 0.4063, 0.997, 0.375, 0.997, 0.375, 0.9913, 0.4375, 0.9913, 0.4375, 0.997, 0.4063, 0.997, 0.4062, 0.9913, 0.4688, 0.9913, 0.4687, 0.997, 0.4375, 0.997, 0.4375, 0.9913, 0.5, 0.9913, 0.5, 0.997, 0.4687, 0.997, 0.4688, 0.9913, 0.5312, 0.9913, 0.5312, 0.997, 0.5, 0.997, 0.5, 0.9913, 0.5625, 0.9913, 0.5625, 0.997, 0.5312, 0.997, 0.5312, 0.9913, 0.5938, 0.9913, 0.5938, 0.997, 0.5625, 0.997, 0.5625, 0.9913, 0.625, 0.9913, 0.625, 0.997, 0.5938, 0.997, 0.5938, 0.9913, 0.6562, 0.9913, 0.6562, 0.997, 0.625, 0.997, 0.625, 0.9913, 0.6875, 0.9913, 0.6875, 0.997, 0.6562, 0.997, 0.6562, 0.9913, 0.7188, 0.9913, 0.7187, 0.997, 0.6875, 0.997, 0.6875, 0.9913, 0.75, 0.9913, 0.75, 0.997, 0.7187, 0.997, 0.7188, 0.9913, 0.7812, 0.9913, 0.7812, 0.997, 0.75, 0.997, 0.75, 0.9913, 0.8125, 0.9913, 0.8125, 0.997, 0.7812, 0.997, 0.7812, 0.9913, 0.8438, 0.9913, 0.8437, 0.997, 0.8125, 0.997, 0.8125, 0.9913, 0.875, 0.9913, 0.875, 0.997, 0.8437, 0.997, 0.8438, 0.9913, 0.9062, 0.9913, 0.9062, 0.997, 0.875, 0.997, 0.875, 0.9913, 0.9375, 0.9913, 0.9375, 0.997, 0.9062, 0.997, 0.9062, 0.9913, 0.9688, 0.9913, 0.9687, 0.997, 0.9375, 0.997, 0.9375, 0.9913, 1.0, 0.9913, 1.0, 0.997, 0.9687, 0.997, 0.9688, 0.9913])
me_cylinder.materials.append(mat_tntcylinder)
me_cylinder.update()
me_cube = bpy.data.meshes.new('Cube')
me_cube.from_pydata([(-0.04175, -0.04175, -0.04175), (-0.04175, -0.04175, 0.04175), (-0.04175, 0.04175, -0.04175), (-0.04175, 0.04175, 0.04175), (0.04175, -0.04175, -0.04175), (0.04175, -0.04175, 0.04175), (0.04175, 0.04175, -0.04175), (0.04175, 0.04175, 0.04175), (-0.0509, 3.725e-09, -0.0509), (-0.0509, -0.0509, -5.96e-08), (-0.0509, 3.725e-09, 0.0509), (-0.0509, 0.0509, -5.96e-08), (9.537e-07, 0.0509, -0.0509), (9.537e-07, 0.0509, 0.0509), (0.0509, 0.0509, -5.96e-08), (0.0509, 3.725e-09, -0.0509), (0.0509, 3.725e-09, 0.0509), (0.0509, -0.0509, -5.96e-08), (9.537e-07, -0.0509, -0.0509), (9.537e-07, -0.0509, 0.0509), (-0.07009, 3.725e-09, -5.96e-08), (9.537e-07, 0.0701, -5.96e-08), (0.0701, 3.725e-09, -5.96e-08), (9.537e-07, -0.0701, -5.96e-08), (9.537e-07, 3.725e-09, -0.0701), (9.537e-07, 3.725e-09, 0.0701)], [], [(0, 9, 20, 8), (9, 1, 10, 20), (20, 10, 3, 11), (8, 20, 11, 2), (2, 11, 21, 12), (11, 3, 13, 21), (21, 13, 7, 14), (12, 21, 14, 6), (6, 14, 22, 15), (14, 7, 16, 22), (22, 16, 5, 17), (15, 22, 17, 4), (4, 17, 23, 18), (17, 5, 19, 23), (23, 19, 1, 9), (18, 23, 9, 0), (2, 12, 24, 8), (12, 6, 15, 24), (24, 15, 4, 18), (8, 24, 18, 0), (7, 13, 25, 16), (13, 3, 10, 25), (25, 10, 1, 19), (16, 25, 19, 5)])
me_cube.polygons.foreach_set('use_smooth', [True] * 24)
_uv = me_cube.uv_layers.new(name='UVMap')
_uv.uv.foreach_set('vector', [0.375, 0.0, 0.5, 0.0, 0.5, 0.125, 0.375, 0.125, 0.5, 0.0, 0.625, 0.0, 0.625, 0.125, 0.5, 0.125, 0.5, 0.125, 0.625, 0.125, 0.625, 0.25, 0.5, 0.25, 0.375, 0.125, 0.5, 0.125, 0.5, 0.25, 0.375, 0.25, 0.375, 0.25, 0.5, 0.25, 0.5, 0.375, 0.375, 0.375, 0.5, 0.25, 0.625, 0.25, 0.625, 0.375, 0.5, 0.375, 0.5, 0.375, 0.625, 0.375, 0.625, 0.5, 0.5, 0.5, 0.375, 0.375, 0.5, 0.375, 0.5, 0.5, 0.375, 0.5, 0.375, 0.5, 0.5, 0.5, 0.5, 0.625, 0.375, 0.625, 0.5, 0.5, 0.625, 0.5, 0.625, 0.625, 0.5, 0.625, 0.5, 0.625, 0.625, 0.625, 0.625, 0.75, 0.5, 0.75, 0.375, 0.625, 0.5, 0.625, 0.5, 0.75, 0.375, 0.75, 0.375, 0.75, 0.5, 0.75, 0.5, 0.875, 0.375, 0.875, 0.5, 0.75, 0.625, 0.75, 0.625, 0.875, 0.5, 0.875, 0.5, 0.875, 0.625, 0.875, 0.625, 1.0, 0.5, 1.0, 0.375, 0.875, 0.5, 0.875, 0.5, 1.0, 0.375, 1.0, 0.125, 0.5, 0.25, 0.5, 0.25, 0.625, 0.125, 0.625, 0.25, 0.5, 0.375, 0.5, 0.375, 0.625, 0.25, 0.625, 0.25, 0.625, 0.375, 0.625, 0.375, 0.75, 0.25, 0.75, 0.125, 0.625, 0.25, 0.625, 0.25, 0.75, 0.125, 0.75, 0.625, 0.5, 0.75, 0.5, 0.75, 0.625, 0.625, 0.625, 0.75, 0.5, 0.875, 0.5, 0.875, 0.625, 0.75, 0.625, 0.75, 0.625, 0.875, 0.625, 0.875, 0.75, 0.75, 0.75, 0.625, 0.625, 0.75, 0.625, 0.75, 0.75, 0.625, 0.75])
me_cube.update()
me_plane = bpy.data.meshes.new('Plane')
me_plane.from_pydata([(-1.0, -1.0, 0.0), (1.0, -1.0, 0.0), (-1.0, 1.0, 0.0), (1.0, 1.0, 0.0)], [], [(0, 1, 3, 2)])
_uv = me_plane.uv_layers.new(name='UVMap')
_uv.uv.foreach_set('vector', [0.0, 0.0, 1.0, 0.0, 1.0, 1.0, 0.0, 1.0])
me_plane.materials.append(mat_explosionstain)
me_plane.update()

# ---- curves / text
cu_beziercurve = bpy.data.curves.new('BezierCurve', 'CURVE')
cu_beziercurve.dimensions = '3D'
_sp = cu_beziercurve.splines.new('BEZIER'); _sp.bezier_points.add(5)
_sp.bezier_points.foreach_set('co', [-0.2432, -0.2504, 1.686, 0.6226, -2.792e-08, 2.126, 1.598, 2.256e-07, 0.02047, 4.571, 0.2187, 0.02047, 7.07, -0.1534, 0.02047, 9.101, 0.05106, 0.02047])
_sp.bezier_points.foreach_set('handle_left', [-0.7432, -0.7504, 1.686, -0.3469, -0.1885, 2.283, 0.5977, 2.256e-07, 0.02047, 3.571, 0.2187, 0.02047, 6.07, -0.1534, 0.02047, 8.101, 0.05106, 0.02047])
_sp.bezier_points.foreach_set('handle_right', [0.2568, 0.2496, 1.686, 1.295, 0.1308, 2.018, 2.598, 2.256e-07, 0.02047, 5.571, 0.2187, 0.02047, 8.07, -0.1534, 0.02047, 10.1, 0.05106, 0.02047])
for _p, _l, _r in zip(_sp.bezier_points, ['ALIGNED', 'ALIGNED', 'ALIGNED', 'ALIGNED', 'ALIGNED', 'ALIGNED'], ['ALIGNED', 'ALIGNED', 'ALIGNED', 'ALIGNED', 'ALIGNED', 'ALIGNED']): _p.handle_left_type = _l; _p.handle_right_type = _r
_sp.order_u = 0
_sp.order_v = 0
_sp.resolution_u = 24
cu_beziercurve.materials.append(mat_material_001)
cu_beziercurve.use_path = True
cu_beziercurve.bevel_depth = 0.017
cu_beziercurve.resolution_u = 24
cu_beziercurve.fill_mode = 'FULL'
cu_beziercurve.use_fill_caps = True
arm_armature = bpy.data.armatures.new('Armature')  # bones are not reproduced

# ---- objects
ob_cylinder = bpy.data.objects.new('Cylinder', me_cylinder)
ob_wick = bpy.data.objects.new('Wick', cu_beziercurve)
ob_armaturetnt = bpy.data.objects.new('ArmatureTNT', arm_armature)
ob_wick_001 = bpy.data.objects.new('Wick.001', me_cube)
ob_planeexplosionstain = bpy.data.objects.new('PlaneExplosionStain', me_plane)
ob_camera = bpy.data.objects.new('Camera', cam_camera)
ob_light = bpy.data.objects.new('Light', light_light)

# ---- transforms, parenting, visibility, modifiers, constraints
ob_cylinder.location = (0.0, 0.0, 0.0)
ob_cylinder.scale = (0.8085, 0.8085, 1.0)
ob_wick.location = (0.0, 0.0, 0.0)
ob_armaturetnt.location = (9.098, 0.05103, 0.5099)
ob_armaturetnt.scale = (0.3494, 0.3494, 0.3494)
ob_wick_001.parent = ob_armaturetnt
ob_wick_001.matrix_parent_inverse = Matrix(((2.862, -0.0, 0.0, -26.04), (-0.0, 2.862, -0.0, -0.146), (0.0, -0.0, 2.862, -1.459), (-0.0, 0.0, -0.0, 1.0)))
ob_wick_001.location = (9.098, 0.05103, 0.5128)
ob_wick_001.scale = (0.3437, 0.3437, 0.3437)
_vg = ob_wick_001.vertex_groups.new(name='Bone')
for _i, _w in zip([0, 1, 2, 3, 4, 5, 6, 7, 8, 9, 10, 11, 12, 13, 14, 15, 16, 17, 18, 19, 20, 21, 22, 23, 24, 25], [1.0, 1.0, 1.0, 1.0, 1.0, 1.0, 1.0, 1.0, 1.0, 1.0, 1.0, 1.0, 1.0, 1.0, 1.0, 1.0, 1.0, 1.0, 1.0, 1.0, 1.0, 1.0, 1.0, 1.0, 1.0, 1.0]): _vg.add([_i], _w, 'REPLACE')
_m = ob_wick_001.modifiers.new('Armature', 'ARMATURE')
_m.object = ob_armaturetnt
ob_planeexplosionstain.location = (0.0, 0.0, 0.02)
ob_planeexplosionstain.scale = (5.0, 5.0, 3.764)
ob_camera.location = (7.359, -6.926, 4.958)
ob_camera.rotation_euler = (1.109, 0.0, 0.8149)
ob_camera.lock_rotations_4d = False
ob_camera.empty_display_type = 'ARROWS'
ob_camera.color = (0.0, 0.0, 0.0, 0.0)
ob_camera.display_type = 'WIRE'
ob_camera.lineart.crease_threshold = 0.0
ob_light.location = (4.076, 1.005, 5.904)
ob_light.rotation_euler = (0.6503, 0.05522, 1.866)
ob_light.lock_rotations_4d = False
ob_light.empty_display_type = 'ARROWS'
ob_light.color = (0.0, 0.0, 0.0, 0.0)
ob_light.lineart.crease_threshold = 0.0

# ---- collection membership
scene.collection.objects.link(ob_cylinder)
scene.collection.objects.link(ob_wick)
scene.collection.objects.link(ob_armaturetnt)
scene.collection.objects.link(ob_wick_001)
scene.collection.objects.link(ob_planeexplosionstain)
col_camera____light.objects.link(ob_camera)
col_camera____light.objects.link(ob_light)
def _layer_coll(name, lc=None):
    lc = lc or bpy.context.view_layer.layer_collection
    for c in lc.children:
        if c.name == name: return c
        r = _layer_coll(name, c)
        if r: return r
_layer_coll('Camera && Light').exclude = True

# ---- scene / render settings (as saved in the file)
scene.camera = ob_camera
scene.frame_start = 1; scene.frame_end = 250; scene.frame_set(155)
scene.render.engine = 'CYCLES'
scene.cycles.samples = 1024
scene.cycles.sampling_pattern = 'TABULATED_SOBOL'
scene.cycles.adaptive_threshold = 0.1
scene.cycles.bake_type = 'DIFFUSE'
scene.view_settings.view_transform = 'Filmic'
bpy.context.view_layer.update()
